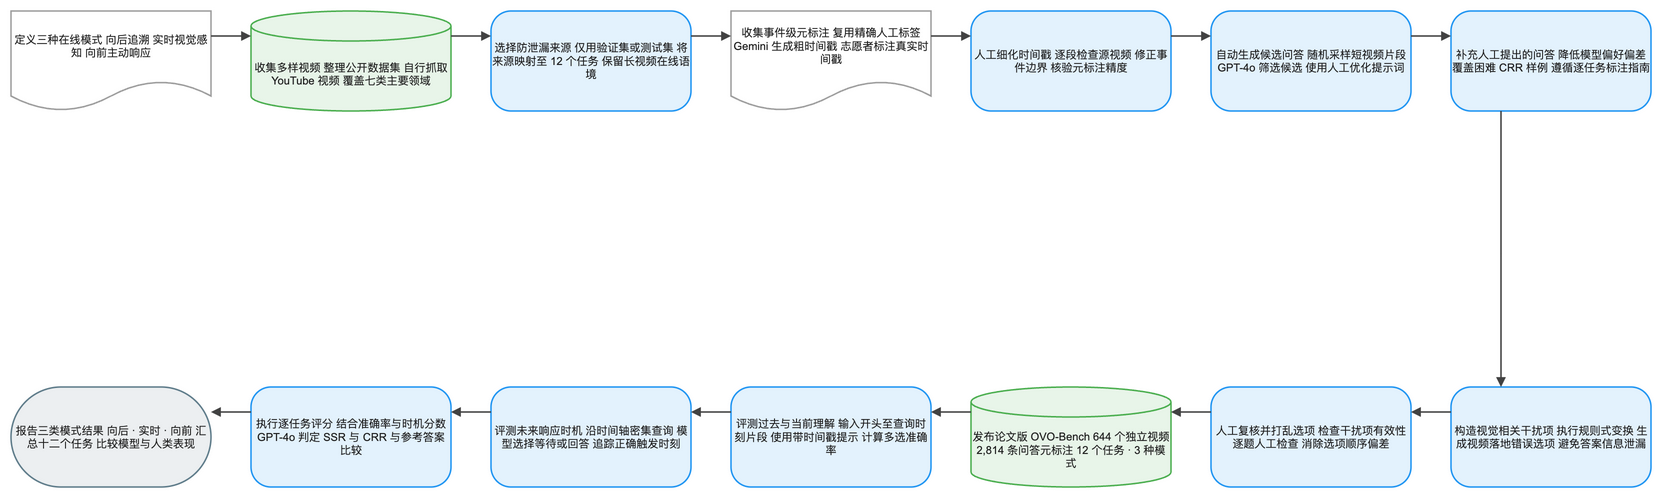

The diagram above was exported from draw.io. Its source (the exported page's mxGraphModel, read from the mxfile embedded in the PNG):
<mxGraphModel dx="1120" dy="720" grid="1" gridSize="8" guides="1" tooltips="1" connect="1" arrows="1" fold="1" page="1" pageScale="1" pageWidth="1640" pageHeight="552" math="1" background="#FFFFFF">
  <root>
    <mxCell id="0" />
    <mxCell id="1" parent="0" />
    <mxCell id="2" value="定义三种在线模式 向后追溯 实时视觉感知 向前主动响应" style="shape=document;boundedLbl=1;html=1;whiteSpace=wrap;fillColor=#FFFFFF;strokeColor=#9E9E9E;strokeWidth=1.5;fontColor=#212121;fontSize=11;fontFamily=Arial, Helvetica, sans-serif;verticalAlign=middle;align=center" vertex="1" parent="1">
      <mxGeometry x="-80" y="-8" width="200" height="100" as="geometry" />
    </mxCell>
    <mxCell id="3" value="收集多样视频 整理公开数据集 自行抓取 YouTube 视频 覆盖七类主要领域" style="shape=cylinder3;boundedLbl=1;backgroundOutline=1;size=15;html=1;whiteSpace=wrap;fillColor=#E8F5E9;strokeColor=#4CAF50;strokeWidth=1.5;fontColor=#212121;fontSize=11;fontFamily=Arial, Helvetica, sans-serif;verticalAlign=middle;align=center" vertex="1" parent="1">
      <mxGeometry x="160" y="-8" width="200" height="100" as="geometry" />
    </mxCell>
    <mxCell id="4" value="选择防泄漏来源 仅用验证集或测试集 将来源映射至 12 个任务 保留长视频在线语境" style="rounded=1;arcSize=20;html=1;whiteSpace=wrap;fillColor=#E3F2FD;strokeColor=#2196F3;strokeWidth=1.5;fontColor=#212121;fontSize=11;fontFamily=Arial, Helvetica, sans-serif;verticalAlign=middle;align=center" vertex="1" parent="1">
      <mxGeometry x="400" y="-8" width="200" height="100" as="geometry" />
    </mxCell>
    <mxCell id="5" value="收集事件级元标注 复用精确人工标签 Gemini 生成粗时间戳 志愿者标注真实时间戳" style="shape=document;boundedLbl=1;html=1;whiteSpace=wrap;fillColor=#FFFFFF;strokeColor=#9E9E9E;strokeWidth=1.5;fontColor=#212121;fontSize=11;fontFamily=Arial, Helvetica, sans-serif;verticalAlign=middle;align=center" vertex="1" parent="1">
      <mxGeometry x="640" y="-8" width="200" height="100" as="geometry" />
    </mxCell>
    <mxCell id="6" value="人工细化时间戳 逐段检查源视频 修正事件边界 核验元标注精度" style="rounded=1;arcSize=20;html=1;whiteSpace=wrap;fillColor=#E3F2FD;strokeColor=#2196F3;strokeWidth=1.5;fontColor=#212121;fontSize=11;fontFamily=Arial, Helvetica, sans-serif;verticalAlign=middle;align=center" vertex="1" parent="1">
      <mxGeometry x="880" y="-8" width="200" height="100" as="geometry" />
    </mxCell>
    <mxCell id="7" value="自动生成候选问答 随机采样短视频片段 GPT-4o 筛选候选 使用人工优化提示词" style="rounded=1;arcSize=20;html=1;whiteSpace=wrap;fillColor=#E3F2FD;strokeColor=#2196F3;strokeWidth=1.5;fontColor=#212121;fontSize=11;fontFamily=Arial, Helvetica, sans-serif;verticalAlign=middle;align=center" vertex="1" parent="1">
      <mxGeometry x="1120" y="-8" width="200" height="100" as="geometry" />
    </mxCell>
    <mxCell id="8" value="补充人工提出的问答 降低模型偏好偏差 覆盖困难 CRR 样例 遵循逐任务标注指南" style="rounded=1;arcSize=20;html=1;whiteSpace=wrap;fillColor=#E3F2FD;strokeColor=#2196F3;strokeWidth=1.5;fontColor=#212121;fontSize=11;fontFamily=Arial, Helvetica, sans-serif;verticalAlign=middle;align=center" vertex="1" parent="1">
      <mxGeometry x="1360" y="-8" width="200" height="100" as="geometry" />
    </mxCell>
    <mxCell id="9" value="构造视觉相关干扰项 执行规则式变换 生成视频落地错误选项 避免答案信息泄漏" style="rounded=1;arcSize=20;html=1;whiteSpace=wrap;fillColor=#E3F2FD;strokeColor=#2196F3;strokeWidth=1.5;fontColor=#212121;fontSize=11;fontFamily=Arial, Helvetica, sans-serif;verticalAlign=middle;align=center" vertex="1" parent="1">
      <mxGeometry x="1360" y="368" width="200" height="100" as="geometry" />
    </mxCell>
    <mxCell id="10" value="人工复核并打乱选项 检查干扰项有效性 逐题人工检查 消除选项顺序偏差" style="rounded=1;arcSize=20;html=1;whiteSpace=wrap;fillColor=#E3F2FD;strokeColor=#2196F3;strokeWidth=1.5;fontColor=#212121;fontSize=11;fontFamily=Arial, Helvetica, sans-serif;verticalAlign=middle;align=center" vertex="1" parent="1">
      <mxGeometry x="1120" y="368" width="200" height="100" as="geometry" />
    </mxCell>
    <mxCell id="11" value="发布论文版 OVO-Bench 644 个独立视频 2,814 条问答元标注 12 个任务 · 3 种模式" style="shape=cylinder3;boundedLbl=1;backgroundOutline=1;size=15;html=1;whiteSpace=wrap;fillColor=#E8F5E9;strokeColor=#4CAF50;strokeWidth=1.5;fontColor=#212121;fontSize=11;fontFamily=Arial, Helvetica, sans-serif;verticalAlign=middle;align=center" vertex="1" parent="1">
      <mxGeometry x="880" y="368" width="200" height="100" as="geometry" />
    </mxCell>
    <mxCell id="12" value="评测过去与当前理解 输入开头至查询时刻片段 使用带时间戳提示 计算多选准确率" style="rounded=1;arcSize=20;html=1;whiteSpace=wrap;fillColor=#E3F2FD;strokeColor=#2196F3;strokeWidth=1.5;fontColor=#212121;fontSize=11;fontFamily=Arial, Helvetica, sans-serif;verticalAlign=middle;align=center" vertex="1" parent="1">
      <mxGeometry x="640" y="368" width="200" height="100" as="geometry" />
    </mxCell>
    <mxCell id="13" value="评测未来响应时机 沿时间轴密集查询 模型选择等待或回答 追踪正确触发时刻" style="rounded=1;arcSize=20;html=1;whiteSpace=wrap;fillColor=#E3F2FD;strokeColor=#2196F3;strokeWidth=1.5;fontColor=#212121;fontSize=11;fontFamily=Arial, Helvetica, sans-serif;verticalAlign=middle;align=center" vertex="1" parent="1">
      <mxGeometry x="400" y="368" width="200" height="100" as="geometry" />
    </mxCell>
    <mxCell id="14" value="执行逐任务评分 结合准确率与时机分数 GPT-4o 判定 SSR 与 CRR 与参考答案比较" style="rounded=1;arcSize=20;html=1;whiteSpace=wrap;fillColor=#E3F2FD;strokeColor=#2196F3;strokeWidth=1.5;fontColor=#212121;fontSize=11;fontFamily=Arial, Helvetica, sans-serif;verticalAlign=middle;align=center" vertex="1" parent="1">
      <mxGeometry x="160" y="368" width="200" height="100" as="geometry" />
    </mxCell>
    <mxCell id="15" value="报告三类模式结果 向后 · 实时 · 向前 汇总十二个任务 比较模型与人类表现" style="rounded=1;arcSize=50;html=1;whiteSpace=wrap;fillColor=#ECEFF1;strokeColor=#607D8B;strokeWidth=1.5;fontColor=#212121;fontSize=11;fontFamily=Arial, Helvetica, sans-serif;verticalAlign=middle;align=center" vertex="1" parent="1">
      <mxGeometry x="-80" y="368" width="200" height="100" as="geometry" />
    </mxCell>
    <mxCell id="16" value="" style="edgeStyle=orthogonalEdgeStyle;rounded=0;orthogonalLoop=1;jettySize=auto;html=1;strokeColor=#424242;strokeWidth=1.5;endArrow=block;endFill=1;exitX=1;exitY=0.25;exitDx=0;exitDy=0;entryX=0;entryY=0.25;entryDx=0;entryDy=0;jumpStyle=arc;jumpSize=8" edge="1" parent="1" source="2" target="3">
      <mxGeometry relative="1" as="geometry" />
    </mxCell>
    <mxCell id="17" value="" style="edgeStyle=orthogonalEdgeStyle;rounded=0;orthogonalLoop=1;jettySize=auto;html=1;strokeColor=#424242;strokeWidth=1.5;endArrow=block;endFill=1;exitX=1;exitY=0.25;exitDx=0;exitDy=0;entryX=0;entryY=0.25;entryDx=0;entryDy=0;jumpStyle=arc;jumpSize=8" edge="1" parent="1" source="3" target="4">
      <mxGeometry relative="1" as="geometry" />
    </mxCell>
    <mxCell id="18" value="" style="edgeStyle=orthogonalEdgeStyle;rounded=0;orthogonalLoop=1;jettySize=auto;html=1;strokeColor=#424242;strokeWidth=1.5;endArrow=block;endFill=1;exitX=1;exitY=0.25;exitDx=0;exitDy=0;entryX=0;entryY=0.25;entryDx=0;entryDy=0;jumpStyle=arc;jumpSize=8" edge="1" parent="1" source="4" target="5">
      <mxGeometry relative="1" as="geometry" />
    </mxCell>
    <mxCell id="19" value="" style="edgeStyle=orthogonalEdgeStyle;rounded=0;orthogonalLoop=1;jettySize=auto;html=1;strokeColor=#424242;strokeWidth=1.5;endArrow=block;endFill=1;exitX=1;exitY=0.25;exitDx=0;exitDy=0;entryX=0;entryY=0.25;entryDx=0;entryDy=0;jumpStyle=arc;jumpSize=8" edge="1" parent="1" source="5" target="6">
      <mxGeometry relative="1" as="geometry" />
    </mxCell>
    <mxCell id="20" value="" style="edgeStyle=orthogonalEdgeStyle;rounded=0;orthogonalLoop=1;jettySize=auto;html=1;strokeColor=#424242;strokeWidth=1.5;endArrow=block;endFill=1;exitX=1;exitY=0.25;exitDx=0;exitDy=0;entryX=0;entryY=0.25;entryDx=0;entryDy=0;jumpStyle=arc;jumpSize=8" edge="1" parent="1" source="6" target="7">
      <mxGeometry relative="1" as="geometry" />
    </mxCell>
    <mxCell id="21" value="" style="edgeStyle=orthogonalEdgeStyle;rounded=0;orthogonalLoop=1;jettySize=auto;html=1;strokeColor=#424242;strokeWidth=1.5;endArrow=block;endFill=1;exitX=1;exitY=0.25;exitDx=0;exitDy=0;entryX=0;entryY=0.25;entryDx=0;entryDy=0;jumpStyle=arc;jumpSize=8" edge="1" parent="1" source="7" target="8">
      <mxGeometry relative="1" as="geometry" />
    </mxCell>
    <mxCell id="22" value="" style="edgeStyle=orthogonalEdgeStyle;rounded=0;orthogonalLoop=1;jettySize=auto;html=1;strokeColor=#424242;strokeWidth=1.5;endArrow=block;endFill=1;exitX=0.25;exitY=1;exitDx=0;exitDy=0;entryX=0.25;entryY=0;entryDx=0;entryDy=0;jumpStyle=arc;jumpSize=8" edge="1" parent="1" source="8" target="9">
      <mxGeometry relative="1" as="geometry" />
    </mxCell>
    <mxCell id="23" value="" style="edgeStyle=orthogonalEdgeStyle;rounded=0;orthogonalLoop=1;jettySize=auto;html=1;strokeColor=#424242;strokeWidth=1.5;endArrow=block;endFill=1;exitX=0;exitY=0.25;exitDx=0;exitDy=0;entryX=1;entryY=0.25;entryDx=0;entryDy=0;jumpStyle=arc;jumpSize=8" edge="1" parent="1" source="9" target="10">
      <mxGeometry relative="1" as="geometry" />
    </mxCell>
    <mxCell id="24" value="" style="edgeStyle=orthogonalEdgeStyle;rounded=0;orthogonalLoop=1;jettySize=auto;html=1;strokeColor=#424242;strokeWidth=1.5;endArrow=block;endFill=1;exitX=0;exitY=0.25;exitDx=0;exitDy=0;entryX=1;entryY=0.25;entryDx=0;entryDy=0;jumpStyle=arc;jumpSize=8" edge="1" parent="1" source="10" target="11">
      <mxGeometry relative="1" as="geometry" />
    </mxCell>
    <mxCell id="25" value="" style="edgeStyle=orthogonalEdgeStyle;rounded=0;orthogonalLoop=1;jettySize=auto;html=1;strokeColor=#424242;strokeWidth=1.5;endArrow=block;endFill=1;exitX=0;exitY=0.25;exitDx=0;exitDy=0;entryX=1;entryY=0.25;entryDx=0;entryDy=0;jumpStyle=arc;jumpSize=8" edge="1" parent="1" source="11" target="12">
      <mxGeometry relative="1" as="geometry" />
    </mxCell>
    <mxCell id="26" value="" style="edgeStyle=orthogonalEdgeStyle;rounded=0;orthogonalLoop=1;jettySize=auto;html=1;strokeColor=#424242;strokeWidth=1.5;endArrow=block;endFill=1;exitX=0;exitY=0.25;exitDx=0;exitDy=0;entryX=1;entryY=0.25;entryDx=0;entryDy=0;jumpStyle=arc;jumpSize=8" edge="1" parent="1" source="12" target="13">
      <mxGeometry relative="1" as="geometry" />
    </mxCell>
    <mxCell id="27" value="" style="edgeStyle=orthogonalEdgeStyle;rounded=0;orthogonalLoop=1;jettySize=auto;html=1;strokeColor=#424242;strokeWidth=1.5;endArrow=block;endFill=1;exitX=0;exitY=0.25;exitDx=0;exitDy=0;entryX=1;entryY=0.25;entryDx=0;entryDy=0;jumpStyle=arc;jumpSize=8" edge="1" parent="1" source="13" target="14">
      <mxGeometry relative="1" as="geometry" />
    </mxCell>
    <mxCell id="28" value="" style="edgeStyle=orthogonalEdgeStyle;rounded=0;orthogonalLoop=1;jettySize=auto;html=1;strokeColor=#424242;strokeWidth=1.5;endArrow=block;endFill=1;exitX=0;exitY=0.25;exitDx=0;exitDy=0;entryX=1;entryY=0.25;entryDx=0;entryDy=0;jumpStyle=arc;jumpSize=8" edge="1" parent="1" source="14" target="15">
      <mxGeometry relative="1" as="geometry" />
    </mxCell>
  </root>
</mxGraphModel>